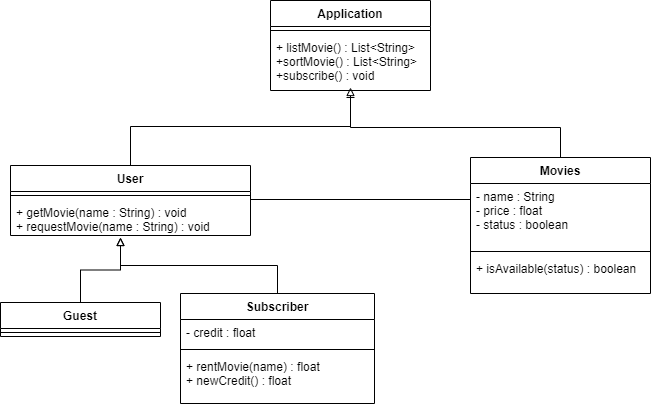

The diagram above was exported from draw.io. Its source (the exported page's mxGraphModel, read from the mxfile embedded in the PNG):
<mxGraphModel dx="1422" dy="762" grid="1" gridSize="10" guides="1" tooltips="1" connect="1" arrows="1" fold="1" page="1" pageScale="1" pageWidth="827" pageHeight="1169" math="0" shadow="0">
  <root>
    <mxCell id="0" />
    <mxCell id="1" parent="0" />
    <mxCell id="xYXkzr2uOgpgD_bviQMP-1" value="Application" style="swimlane;fontStyle=1;align=center;verticalAlign=top;childLayout=stackLayout;horizontal=1;startSize=26;horizontalStack=0;resizeParent=1;resizeParentMax=0;resizeLast=0;collapsible=1;marginBottom=0;" vertex="1" parent="1">
      <mxGeometry x="310" y="43" width="160" height="90" as="geometry" />
    </mxCell>
    <mxCell id="xYXkzr2uOgpgD_bviQMP-3" value="" style="line;strokeWidth=1;fillColor=none;align=left;verticalAlign=middle;spacingTop=-1;spacingLeft=3;spacingRight=3;rotatable=0;labelPosition=right;points=[];portConstraint=eastwest;" vertex="1" parent="xYXkzr2uOgpgD_bviQMP-1">
      <mxGeometry y="26" width="160" height="8" as="geometry" />
    </mxCell>
    <mxCell id="xYXkzr2uOgpgD_bviQMP-4" value="+ listMovie() : List&lt;String&gt;&#10;+sortMovie() : List&lt;String&gt;&#10;+subscribe() : void" style="text;strokeColor=none;fillColor=none;align=left;verticalAlign=top;spacingLeft=4;spacingRight=4;overflow=hidden;rotatable=0;points=[[0,0.5],[1,0.5]];portConstraint=eastwest;" vertex="1" parent="xYXkzr2uOgpgD_bviQMP-1">
      <mxGeometry y="34" width="160" height="56" as="geometry" />
    </mxCell>
    <mxCell id="xYXkzr2uOgpgD_bviQMP-31" style="edgeStyle=orthogonalEdgeStyle;rounded=0;orthogonalLoop=1;jettySize=auto;html=1;exitX=0.5;exitY=0;exitDx=0;exitDy=0;endArrow=block;endFill=0;" edge="1" parent="1" source="xYXkzr2uOgpgD_bviQMP-13">
      <mxGeometry relative="1" as="geometry">
        <mxPoint x="390" y="130" as="targetPoint" />
      </mxGeometry>
    </mxCell>
    <mxCell id="xYXkzr2uOgpgD_bviQMP-13" value="User" style="swimlane;fontStyle=1;align=center;verticalAlign=top;childLayout=stackLayout;horizontal=1;startSize=26;horizontalStack=0;resizeParent=1;resizeParentMax=0;resizeLast=0;collapsible=1;marginBottom=0;" vertex="1" parent="1">
      <mxGeometry x="50" y="208" width="240" height="70" as="geometry" />
    </mxCell>
    <mxCell id="xYXkzr2uOgpgD_bviQMP-15" value="" style="line;strokeWidth=1;fillColor=none;align=left;verticalAlign=middle;spacingTop=-1;spacingLeft=3;spacingRight=3;rotatable=0;labelPosition=right;points=[];portConstraint=eastwest;" vertex="1" parent="xYXkzr2uOgpgD_bviQMP-13">
      <mxGeometry y="26" width="240" height="8" as="geometry" />
    </mxCell>
    <mxCell id="xYXkzr2uOgpgD_bviQMP-16" value="+ getMovie(name : String) : void&#10;+ requestMovie(name : String) : void" style="text;strokeColor=none;fillColor=none;align=left;verticalAlign=top;spacingLeft=4;spacingRight=4;overflow=hidden;rotatable=0;points=[[0,0.5],[1,0.5]];portConstraint=eastwest;" vertex="1" parent="xYXkzr2uOgpgD_bviQMP-13">
      <mxGeometry y="34" width="240" height="36" as="geometry" />
    </mxCell>
    <mxCell id="xYXkzr2uOgpgD_bviQMP-38" style="edgeStyle=orthogonalEdgeStyle;rounded=0;orthogonalLoop=1;jettySize=auto;html=1;exitX=0.5;exitY=0;exitDx=0;exitDy=0;endArrow=block;endFill=0;" edge="1" parent="1" source="xYXkzr2uOgpgD_bviQMP-17">
      <mxGeometry relative="1" as="geometry">
        <mxPoint x="160" y="280" as="targetPoint" />
      </mxGeometry>
    </mxCell>
    <mxCell id="xYXkzr2uOgpgD_bviQMP-17" value="Guest" style="swimlane;fontStyle=1;align=center;verticalAlign=top;childLayout=stackLayout;horizontal=1;startSize=26;horizontalStack=0;resizeParent=1;resizeParentMax=0;resizeLast=0;collapsible=1;marginBottom=0;" vertex="1" parent="1">
      <mxGeometry x="40" y="345" width="160" height="34" as="geometry" />
    </mxCell>
    <mxCell id="xYXkzr2uOgpgD_bviQMP-19" value="" style="line;strokeWidth=1;fillColor=none;align=left;verticalAlign=middle;spacingTop=-1;spacingLeft=3;spacingRight=3;rotatable=0;labelPosition=right;points=[];portConstraint=eastwest;" vertex="1" parent="xYXkzr2uOgpgD_bviQMP-17">
      <mxGeometry y="26" width="160" height="8" as="geometry" />
    </mxCell>
    <mxCell id="xYXkzr2uOgpgD_bviQMP-39" style="edgeStyle=orthogonalEdgeStyle;rounded=0;orthogonalLoop=1;jettySize=auto;html=1;exitX=0.5;exitY=0;exitDx=0;exitDy=0;fontSize=12;endArrow=block;endFill=0;" edge="1" parent="1" source="xYXkzr2uOgpgD_bviQMP-21">
      <mxGeometry relative="1" as="geometry">
        <mxPoint x="160" y="280" as="targetPoint" />
      </mxGeometry>
    </mxCell>
    <mxCell id="xYXkzr2uOgpgD_bviQMP-21" value="Subscriber" style="swimlane;fontStyle=1;align=center;verticalAlign=top;childLayout=stackLayout;horizontal=1;startSize=26;horizontalStack=0;resizeParent=1;resizeParentMax=0;resizeLast=0;collapsible=1;marginBottom=0;" vertex="1" parent="1">
      <mxGeometry x="220" y="336" width="194" height="110" as="geometry" />
    </mxCell>
    <mxCell id="xYXkzr2uOgpgD_bviQMP-22" value="- credit : float" style="text;strokeColor=none;fillColor=none;align=left;verticalAlign=top;spacingLeft=4;spacingRight=4;overflow=hidden;rotatable=0;points=[[0,0.5],[1,0.5]];portConstraint=eastwest;" vertex="1" parent="xYXkzr2uOgpgD_bviQMP-21">
      <mxGeometry y="26" width="194" height="26" as="geometry" />
    </mxCell>
    <mxCell id="xYXkzr2uOgpgD_bviQMP-23" value="" style="line;strokeWidth=1;fillColor=none;align=left;verticalAlign=middle;spacingTop=-1;spacingLeft=3;spacingRight=3;rotatable=0;labelPosition=right;points=[];portConstraint=eastwest;" vertex="1" parent="xYXkzr2uOgpgD_bviQMP-21">
      <mxGeometry y="52" width="194" height="8" as="geometry" />
    </mxCell>
    <mxCell id="xYXkzr2uOgpgD_bviQMP-24" value="+ rentMovie(name) : float&#10;+ newCredit() : float" style="text;strokeColor=none;fillColor=none;align=left;verticalAlign=top;spacingLeft=4;spacingRight=4;overflow=hidden;rotatable=0;points=[[0,0.5],[1,0.5]];portConstraint=eastwest;fontSize=12;" vertex="1" parent="xYXkzr2uOgpgD_bviQMP-21">
      <mxGeometry y="60" width="194" height="50" as="geometry" />
    </mxCell>
    <mxCell id="xYXkzr2uOgpgD_bviQMP-35" style="edgeStyle=orthogonalEdgeStyle;rounded=0;orthogonalLoop=1;jettySize=auto;html=1;exitX=0.5;exitY=0;exitDx=0;exitDy=0;endArrow=baseDash;endFill=0;" edge="1" parent="1" source="xYXkzr2uOgpgD_bviQMP-25">
      <mxGeometry relative="1" as="geometry">
        <mxPoint x="390" y="140" as="targetPoint" />
      </mxGeometry>
    </mxCell>
    <mxCell id="xYXkzr2uOgpgD_bviQMP-25" value="Movies" style="swimlane;fontStyle=1;align=center;verticalAlign=top;childLayout=stackLayout;horizontal=1;startSize=26;horizontalStack=0;resizeParent=1;resizeParentMax=0;resizeLast=0;collapsible=1;marginBottom=0;" vertex="1" parent="1">
      <mxGeometry x="510" y="200" width="180" height="136" as="geometry" />
    </mxCell>
    <mxCell id="xYXkzr2uOgpgD_bviQMP-26" value="- name : String&#10;- price : float&#10;- status : boolean" style="text;strokeColor=none;fillColor=none;align=left;verticalAlign=top;spacingLeft=4;spacingRight=4;overflow=hidden;rotatable=0;points=[[0,0.5],[1,0.5]];portConstraint=eastwest;" vertex="1" parent="xYXkzr2uOgpgD_bviQMP-25">
      <mxGeometry y="26" width="180" height="64" as="geometry" />
    </mxCell>
    <mxCell id="xYXkzr2uOgpgD_bviQMP-27" value="" style="line;strokeWidth=1;fillColor=none;align=left;verticalAlign=middle;spacingTop=-1;spacingLeft=3;spacingRight=3;rotatable=0;labelPosition=right;points=[];portConstraint=eastwest;" vertex="1" parent="xYXkzr2uOgpgD_bviQMP-25">
      <mxGeometry y="90" width="180" height="8" as="geometry" />
    </mxCell>
    <mxCell id="xYXkzr2uOgpgD_bviQMP-28" value="+ isAvailable(status) : boolean" style="text;strokeColor=none;fillColor=none;align=left;verticalAlign=top;spacingLeft=4;spacingRight=4;overflow=hidden;rotatable=0;points=[[0,0.5],[1,0.5]];portConstraint=eastwest;" vertex="1" parent="xYXkzr2uOgpgD_bviQMP-25">
      <mxGeometry y="98" width="180" height="38" as="geometry" />
    </mxCell>
    <mxCell id="xYXkzr2uOgpgD_bviQMP-32" style="edgeStyle=orthogonalEdgeStyle;rounded=0;orthogonalLoop=1;jettySize=auto;html=1;exitX=1;exitY=0.5;exitDx=0;exitDy=0;endArrow=baseDash;endFill=0;" edge="1" parent="1">
      <mxGeometry relative="1" as="geometry">
        <mxPoint x="510" y="242" as="targetPoint" />
        <mxPoint x="290" y="242" as="sourcePoint" />
      </mxGeometry>
    </mxCell>
  </root>
</mxGraphModel>